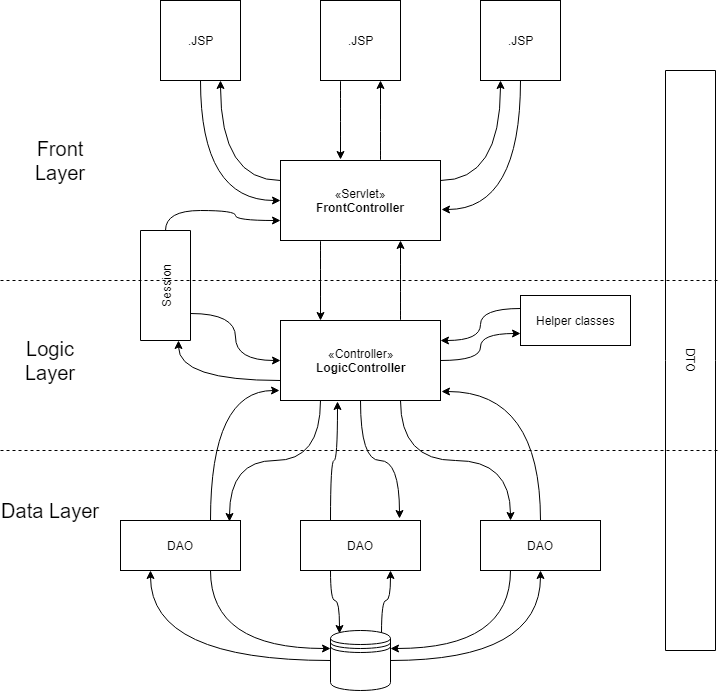

The diagram above was exported from draw.io. Its source (the exported page's mxGraphModel, read from the mxfile embedded in the PNG):
<mxGraphModel dx="1394" dy="747" grid="1" gridSize="10" guides="1" tooltips="1" connect="1" arrows="1" fold="1" page="1" pageScale="1" pageWidth="850" pageHeight="1100" math="0" shadow="0">
  <root>
    <mxCell id="0" />
    <mxCell id="1" parent="0" />
    <mxCell id="uhy5cA_vaU4Uk3lo1ZVQ-71" value="DTO" style="html=1;rotation=90;" vertex="1" parent="1">
      <mxGeometry x="440" y="415" width="580" height="50" as="geometry" />
    </mxCell>
    <mxCell id="uhy5cA_vaU4Uk3lo1ZVQ-31" style="edgeStyle=orthogonalEdgeStyle;curved=1;rounded=0;orthogonalLoop=1;jettySize=auto;html=1;exitX=0.25;exitY=1;exitDx=0;exitDy=0;entryX=0.375;entryY=-0.012;entryDx=0;entryDy=0;entryPerimeter=0;" edge="1" parent="1" source="uhy5cA_vaU4Uk3lo1ZVQ-5" target="uhy5cA_vaU4Uk3lo1ZVQ-8">
      <mxGeometry relative="1" as="geometry" />
    </mxCell>
    <mxCell id="uhy5cA_vaU4Uk3lo1ZVQ-5" value=".JSP" style="html=1;" vertex="1" parent="1">
      <mxGeometry x="360" y="80" width="80" height="80" as="geometry" />
    </mxCell>
    <mxCell id="uhy5cA_vaU4Uk3lo1ZVQ-24" style="edgeStyle=orthogonalEdgeStyle;curved=1;rounded=0;orthogonalLoop=1;jettySize=auto;html=1;exitX=0.5;exitY=1;exitDx=0;exitDy=0;entryX=1.006;entryY=0.613;entryDx=0;entryDy=0;entryPerimeter=0;" edge="1" parent="1" source="uhy5cA_vaU4Uk3lo1ZVQ-6" target="uhy5cA_vaU4Uk3lo1ZVQ-8">
      <mxGeometry relative="1" as="geometry" />
    </mxCell>
    <mxCell id="uhy5cA_vaU4Uk3lo1ZVQ-6" value=".JSP" style="html=1;" vertex="1" parent="1">
      <mxGeometry x="520" y="80" width="80" height="80" as="geometry" />
    </mxCell>
    <mxCell id="uhy5cA_vaU4Uk3lo1ZVQ-23" style="edgeStyle=orthogonalEdgeStyle;curved=1;rounded=0;orthogonalLoop=1;jettySize=auto;html=1;exitX=0.5;exitY=1;exitDx=0;exitDy=0;entryX=0;entryY=0.5;entryDx=0;entryDy=0;" edge="1" parent="1" source="uhy5cA_vaU4Uk3lo1ZVQ-7" target="uhy5cA_vaU4Uk3lo1ZVQ-8">
      <mxGeometry relative="1" as="geometry" />
    </mxCell>
    <mxCell id="uhy5cA_vaU4Uk3lo1ZVQ-7" value=".JSP" style="html=1;" vertex="1" parent="1">
      <mxGeometry x="200" y="80" width="80" height="80" as="geometry" />
    </mxCell>
    <mxCell id="uhy5cA_vaU4Uk3lo1ZVQ-29" style="edgeStyle=orthogonalEdgeStyle;curved=1;rounded=0;orthogonalLoop=1;jettySize=auto;html=1;exitX=0;exitY=0.25;exitDx=0;exitDy=0;entryX=0.75;entryY=1;entryDx=0;entryDy=0;" edge="1" parent="1" source="uhy5cA_vaU4Uk3lo1ZVQ-8" target="uhy5cA_vaU4Uk3lo1ZVQ-7">
      <mxGeometry relative="1" as="geometry" />
    </mxCell>
    <mxCell id="uhy5cA_vaU4Uk3lo1ZVQ-30" style="edgeStyle=orthogonalEdgeStyle;curved=1;rounded=0;orthogonalLoop=1;jettySize=auto;html=1;exitX=1;exitY=0.25;exitDx=0;exitDy=0;entryX=0.25;entryY=1;entryDx=0;entryDy=0;" edge="1" parent="1" source="uhy5cA_vaU4Uk3lo1ZVQ-8" target="uhy5cA_vaU4Uk3lo1ZVQ-6">
      <mxGeometry relative="1" as="geometry" />
    </mxCell>
    <mxCell id="uhy5cA_vaU4Uk3lo1ZVQ-32" style="edgeStyle=orthogonalEdgeStyle;curved=1;rounded=0;orthogonalLoop=1;jettySize=auto;html=1;exitX=0.625;exitY=0;exitDx=0;exitDy=0;entryX=0.75;entryY=1;entryDx=0;entryDy=0;exitPerimeter=0;" edge="1" parent="1" source="uhy5cA_vaU4Uk3lo1ZVQ-8" target="uhy5cA_vaU4Uk3lo1ZVQ-5">
      <mxGeometry relative="1" as="geometry" />
    </mxCell>
    <mxCell id="uhy5cA_vaU4Uk3lo1ZVQ-49" style="edgeStyle=orthogonalEdgeStyle;curved=1;rounded=0;orthogonalLoop=1;jettySize=auto;html=1;exitX=0.25;exitY=1;exitDx=0;exitDy=0;entryX=0.25;entryY=0;entryDx=0;entryDy=0;" edge="1" parent="1" source="uhy5cA_vaU4Uk3lo1ZVQ-8" target="uhy5cA_vaU4Uk3lo1ZVQ-37">
      <mxGeometry relative="1" as="geometry" />
    </mxCell>
    <mxCell id="uhy5cA_vaU4Uk3lo1ZVQ-8" value="«Servlet»&lt;br&gt;&lt;b&gt;FrontController&lt;/b&gt;" style="html=1;" vertex="1" parent="1">
      <mxGeometry x="320" y="240" width="160" height="80" as="geometry" />
    </mxCell>
    <mxCell id="uhy5cA_vaU4Uk3lo1ZVQ-28" style="edgeStyle=orthogonalEdgeStyle;curved=1;rounded=0;orthogonalLoop=1;jettySize=auto;html=1;exitX=1;exitY=0.5;exitDx=0;exitDy=0;entryX=0;entryY=0.75;entryDx=0;entryDy=0;" edge="1" parent="1" source="uhy5cA_vaU4Uk3lo1ZVQ-26" target="uhy5cA_vaU4Uk3lo1ZVQ-8">
      <mxGeometry relative="1" as="geometry" />
    </mxCell>
    <mxCell id="uhy5cA_vaU4Uk3lo1ZVQ-52" style="edgeStyle=orthogonalEdgeStyle;curved=1;rounded=0;orthogonalLoop=1;jettySize=auto;html=1;exitX=0.25;exitY=1;exitDx=0;exitDy=0;entryX=0;entryY=0.5;entryDx=0;entryDy=0;" edge="1" parent="1" source="uhy5cA_vaU4Uk3lo1ZVQ-26" target="uhy5cA_vaU4Uk3lo1ZVQ-37">
      <mxGeometry relative="1" as="geometry" />
    </mxCell>
    <mxCell id="uhy5cA_vaU4Uk3lo1ZVQ-26" value="Session" style="html=1;rotation=-90;" vertex="1" parent="1">
      <mxGeometry x="150" y="340" width="110" height="50" as="geometry" />
    </mxCell>
    <mxCell id="uhy5cA_vaU4Uk3lo1ZVQ-48" style="edgeStyle=orthogonalEdgeStyle;curved=1;rounded=0;orthogonalLoop=1;jettySize=auto;html=1;exitX=0.75;exitY=0;exitDx=0;exitDy=0;entryX=0.75;entryY=1;entryDx=0;entryDy=0;" edge="1" parent="1" source="uhy5cA_vaU4Uk3lo1ZVQ-37" target="uhy5cA_vaU4Uk3lo1ZVQ-8">
      <mxGeometry relative="1" as="geometry" />
    </mxCell>
    <mxCell id="uhy5cA_vaU4Uk3lo1ZVQ-50" style="edgeStyle=orthogonalEdgeStyle;curved=1;rounded=0;orthogonalLoop=1;jettySize=auto;html=1;exitX=0;exitY=0.75;exitDx=0;exitDy=0;entryX=0;entryY=0.75;entryDx=0;entryDy=0;" edge="1" parent="1" source="uhy5cA_vaU4Uk3lo1ZVQ-37" target="uhy5cA_vaU4Uk3lo1ZVQ-26">
      <mxGeometry relative="1" as="geometry" />
    </mxCell>
    <mxCell id="uhy5cA_vaU4Uk3lo1ZVQ-59" style="edgeStyle=orthogonalEdgeStyle;curved=1;rounded=0;orthogonalLoop=1;jettySize=auto;html=1;exitX=0.25;exitY=1;exitDx=0;exitDy=0;entryX=0.908;entryY=0.02;entryDx=0;entryDy=0;entryPerimeter=0;" edge="1" parent="1" source="uhy5cA_vaU4Uk3lo1ZVQ-37" target="uhy5cA_vaU4Uk3lo1ZVQ-53">
      <mxGeometry relative="1" as="geometry" />
    </mxCell>
    <mxCell id="uhy5cA_vaU4Uk3lo1ZVQ-61" style="edgeStyle=orthogonalEdgeStyle;curved=1;rounded=0;orthogonalLoop=1;jettySize=auto;html=1;exitX=0.5;exitY=1;exitDx=0;exitDy=0;entryX=0.825;entryY=-0.04;entryDx=0;entryDy=0;entryPerimeter=0;" edge="1" parent="1" source="uhy5cA_vaU4Uk3lo1ZVQ-37" target="uhy5cA_vaU4Uk3lo1ZVQ-56">
      <mxGeometry relative="1" as="geometry" />
    </mxCell>
    <mxCell id="uhy5cA_vaU4Uk3lo1ZVQ-64" style="edgeStyle=orthogonalEdgeStyle;curved=1;rounded=0;orthogonalLoop=1;jettySize=auto;html=1;exitX=1;exitY=0.5;exitDx=0;exitDy=0;entryX=0;entryY=0.75;entryDx=0;entryDy=0;" edge="1" parent="1" source="uhy5cA_vaU4Uk3lo1ZVQ-37" target="uhy5cA_vaU4Uk3lo1ZVQ-45">
      <mxGeometry relative="1" as="geometry" />
    </mxCell>
    <mxCell id="uhy5cA_vaU4Uk3lo1ZVQ-67" style="edgeStyle=orthogonalEdgeStyle;curved=1;rounded=0;orthogonalLoop=1;jettySize=auto;html=1;exitX=0.75;exitY=1;exitDx=0;exitDy=0;entryX=0.25;entryY=0;entryDx=0;entryDy=0;" edge="1" parent="1" source="uhy5cA_vaU4Uk3lo1ZVQ-37" target="uhy5cA_vaU4Uk3lo1ZVQ-55">
      <mxGeometry relative="1" as="geometry" />
    </mxCell>
    <mxCell id="uhy5cA_vaU4Uk3lo1ZVQ-37" value="«Controller»&lt;br&gt;&lt;b&gt;LogicController&lt;/b&gt;" style="html=1;" vertex="1" parent="1">
      <mxGeometry x="320" y="400" width="160" height="80" as="geometry" />
    </mxCell>
    <mxCell id="uhy5cA_vaU4Uk3lo1ZVQ-63" style="edgeStyle=orthogonalEdgeStyle;curved=1;rounded=0;orthogonalLoop=1;jettySize=auto;html=1;exitX=0;exitY=0.25;exitDx=0;exitDy=0;entryX=1;entryY=0.25;entryDx=0;entryDy=0;" edge="1" parent="1" source="uhy5cA_vaU4Uk3lo1ZVQ-45" target="uhy5cA_vaU4Uk3lo1ZVQ-37">
      <mxGeometry relative="1" as="geometry" />
    </mxCell>
    <mxCell id="uhy5cA_vaU4Uk3lo1ZVQ-45" value="Helper classes" style="html=1;" vertex="1" parent="1">
      <mxGeometry x="560" y="375" width="110" height="50" as="geometry" />
    </mxCell>
    <mxCell id="uhy5cA_vaU4Uk3lo1ZVQ-58" style="edgeStyle=orthogonalEdgeStyle;curved=1;rounded=0;orthogonalLoop=1;jettySize=auto;html=1;exitX=0.75;exitY=0;exitDx=0;exitDy=0;entryX=-0.006;entryY=0.875;entryDx=0;entryDy=0;entryPerimeter=0;" edge="1" parent="1" source="uhy5cA_vaU4Uk3lo1ZVQ-53" target="uhy5cA_vaU4Uk3lo1ZVQ-37">
      <mxGeometry relative="1" as="geometry" />
    </mxCell>
    <mxCell id="uhy5cA_vaU4Uk3lo1ZVQ-81" style="edgeStyle=orthogonalEdgeStyle;curved=1;rounded=0;orthogonalLoop=1;jettySize=auto;html=1;exitX=0.75;exitY=1;exitDx=0;exitDy=0;entryX=0;entryY=0.3;entryDx=0;entryDy=0;" edge="1" parent="1" source="uhy5cA_vaU4Uk3lo1ZVQ-53" target="uhy5cA_vaU4Uk3lo1ZVQ-79">
      <mxGeometry relative="1" as="geometry" />
    </mxCell>
    <mxCell id="uhy5cA_vaU4Uk3lo1ZVQ-53" value="DAO" style="html=1;" vertex="1" parent="1">
      <mxGeometry x="160" y="600" width="120" height="50" as="geometry" />
    </mxCell>
    <mxCell id="uhy5cA_vaU4Uk3lo1ZVQ-68" style="edgeStyle=orthogonalEdgeStyle;curved=1;rounded=0;orthogonalLoop=1;jettySize=auto;html=1;exitX=0.5;exitY=0;exitDx=0;exitDy=0;entryX=1.006;entryY=0.888;entryDx=0;entryDy=0;entryPerimeter=0;" edge="1" parent="1" source="uhy5cA_vaU4Uk3lo1ZVQ-55" target="uhy5cA_vaU4Uk3lo1ZVQ-37">
      <mxGeometry relative="1" as="geometry" />
    </mxCell>
    <mxCell id="uhy5cA_vaU4Uk3lo1ZVQ-84" style="edgeStyle=orthogonalEdgeStyle;curved=1;rounded=0;orthogonalLoop=1;jettySize=auto;html=1;exitX=0.25;exitY=1;exitDx=0;exitDy=0;entryX=1;entryY=0.3;entryDx=0;entryDy=0;" edge="1" parent="1" source="uhy5cA_vaU4Uk3lo1ZVQ-55" target="uhy5cA_vaU4Uk3lo1ZVQ-79">
      <mxGeometry relative="1" as="geometry" />
    </mxCell>
    <mxCell id="uhy5cA_vaU4Uk3lo1ZVQ-55" value="DAO" style="html=1;" vertex="1" parent="1">
      <mxGeometry x="520" y="600" width="120" height="50" as="geometry" />
    </mxCell>
    <mxCell id="uhy5cA_vaU4Uk3lo1ZVQ-60" style="edgeStyle=orthogonalEdgeStyle;curved=1;rounded=0;orthogonalLoop=1;jettySize=auto;html=1;exitX=0.25;exitY=0;exitDx=0;exitDy=0;entryX=0.356;entryY=1.013;entryDx=0;entryDy=0;entryPerimeter=0;" edge="1" parent="1" source="uhy5cA_vaU4Uk3lo1ZVQ-56" target="uhy5cA_vaU4Uk3lo1ZVQ-37">
      <mxGeometry relative="1" as="geometry" />
    </mxCell>
    <mxCell id="uhy5cA_vaU4Uk3lo1ZVQ-82" style="edgeStyle=orthogonalEdgeStyle;curved=1;rounded=0;orthogonalLoop=1;jettySize=auto;html=1;exitX=0.25;exitY=1;exitDx=0;exitDy=0;entryX=0.15;entryY=0.05;entryDx=0;entryDy=0;entryPerimeter=0;" edge="1" parent="1" source="uhy5cA_vaU4Uk3lo1ZVQ-56" target="uhy5cA_vaU4Uk3lo1ZVQ-79">
      <mxGeometry relative="1" as="geometry" />
    </mxCell>
    <mxCell id="uhy5cA_vaU4Uk3lo1ZVQ-56" value="DAO" style="html=1;" vertex="1" parent="1">
      <mxGeometry x="340" y="600" width="120" height="50" as="geometry" />
    </mxCell>
    <mxCell id="uhy5cA_vaU4Uk3lo1ZVQ-69" value="" style="endArrow=none;dashed=1;html=1;" edge="1" parent="1">
      <mxGeometry width="50" height="50" relative="1" as="geometry">
        <mxPoint x="40" y="360" as="sourcePoint" />
        <mxPoint x="760" y="360" as="targetPoint" />
        <Array as="points">
          <mxPoint x="400" y="360" />
        </Array>
      </mxGeometry>
    </mxCell>
    <mxCell id="uhy5cA_vaU4Uk3lo1ZVQ-70" value="" style="endArrow=none;dashed=1;html=1;" edge="1" parent="1">
      <mxGeometry width="50" height="50" relative="1" as="geometry">
        <mxPoint x="40" y="530" as="sourcePoint" />
        <mxPoint x="760" y="530" as="targetPoint" />
        <Array as="points">
          <mxPoint x="400" y="530" />
        </Array>
      </mxGeometry>
    </mxCell>
    <mxCell id="uhy5cA_vaU4Uk3lo1ZVQ-72" value="&lt;font style=&quot;font-size: 20px&quot;&gt;Front Layer&lt;/font&gt;" style="text;html=1;strokeColor=none;fillColor=none;align=center;verticalAlign=middle;whiteSpace=wrap;rounded=0;" vertex="1" parent="1">
      <mxGeometry x="50" y="210" width="100" height="60" as="geometry" />
    </mxCell>
    <mxCell id="uhy5cA_vaU4Uk3lo1ZVQ-75" value="&lt;font style=&quot;font-size: 20px&quot;&gt;Logic Layer&lt;/font&gt;" style="text;html=1;strokeColor=none;fillColor=none;align=center;verticalAlign=middle;whiteSpace=wrap;rounded=0;" vertex="1" parent="1">
      <mxGeometry x="40" y="410" width="100" height="60" as="geometry" />
    </mxCell>
    <mxCell id="uhy5cA_vaU4Uk3lo1ZVQ-76" value="&lt;font style=&quot;font-size: 20px&quot;&gt;Data Layer&lt;/font&gt;" style="text;html=1;strokeColor=none;fillColor=none;align=center;verticalAlign=middle;whiteSpace=wrap;rounded=0;" vertex="1" parent="1">
      <mxGeometry x="40" y="560" width="100" height="60" as="geometry" />
    </mxCell>
    <mxCell id="uhy5cA_vaU4Uk3lo1ZVQ-80" style="edgeStyle=orthogonalEdgeStyle;curved=1;rounded=0;orthogonalLoop=1;jettySize=auto;html=1;exitX=0;exitY=0.5;exitDx=0;exitDy=0;entryX=0.25;entryY=1;entryDx=0;entryDy=0;" edge="1" parent="1" source="uhy5cA_vaU4Uk3lo1ZVQ-79" target="uhy5cA_vaU4Uk3lo1ZVQ-53">
      <mxGeometry relative="1" as="geometry" />
    </mxCell>
    <mxCell id="uhy5cA_vaU4Uk3lo1ZVQ-83" style="edgeStyle=orthogonalEdgeStyle;curved=1;rounded=0;orthogonalLoop=1;jettySize=auto;html=1;exitX=0.85;exitY=0.05;exitDx=0;exitDy=0;exitPerimeter=0;entryX=0.75;entryY=1;entryDx=0;entryDy=0;" edge="1" parent="1" source="uhy5cA_vaU4Uk3lo1ZVQ-79" target="uhy5cA_vaU4Uk3lo1ZVQ-56">
      <mxGeometry relative="1" as="geometry" />
    </mxCell>
    <mxCell id="uhy5cA_vaU4Uk3lo1ZVQ-85" style="edgeStyle=orthogonalEdgeStyle;curved=1;rounded=0;orthogonalLoop=1;jettySize=auto;html=1;exitX=1;exitY=0.5;exitDx=0;exitDy=0;entryX=0.5;entryY=1;entryDx=0;entryDy=0;" edge="1" parent="1" source="uhy5cA_vaU4Uk3lo1ZVQ-79" target="uhy5cA_vaU4Uk3lo1ZVQ-55">
      <mxGeometry relative="1" as="geometry" />
    </mxCell>
    <mxCell id="uhy5cA_vaU4Uk3lo1ZVQ-79" value="" style="shape=datastore;whiteSpace=wrap;html=1;" vertex="1" parent="1">
      <mxGeometry x="370" y="710" width="60" height="60" as="geometry" />
    </mxCell>
  </root>
</mxGraphModel>